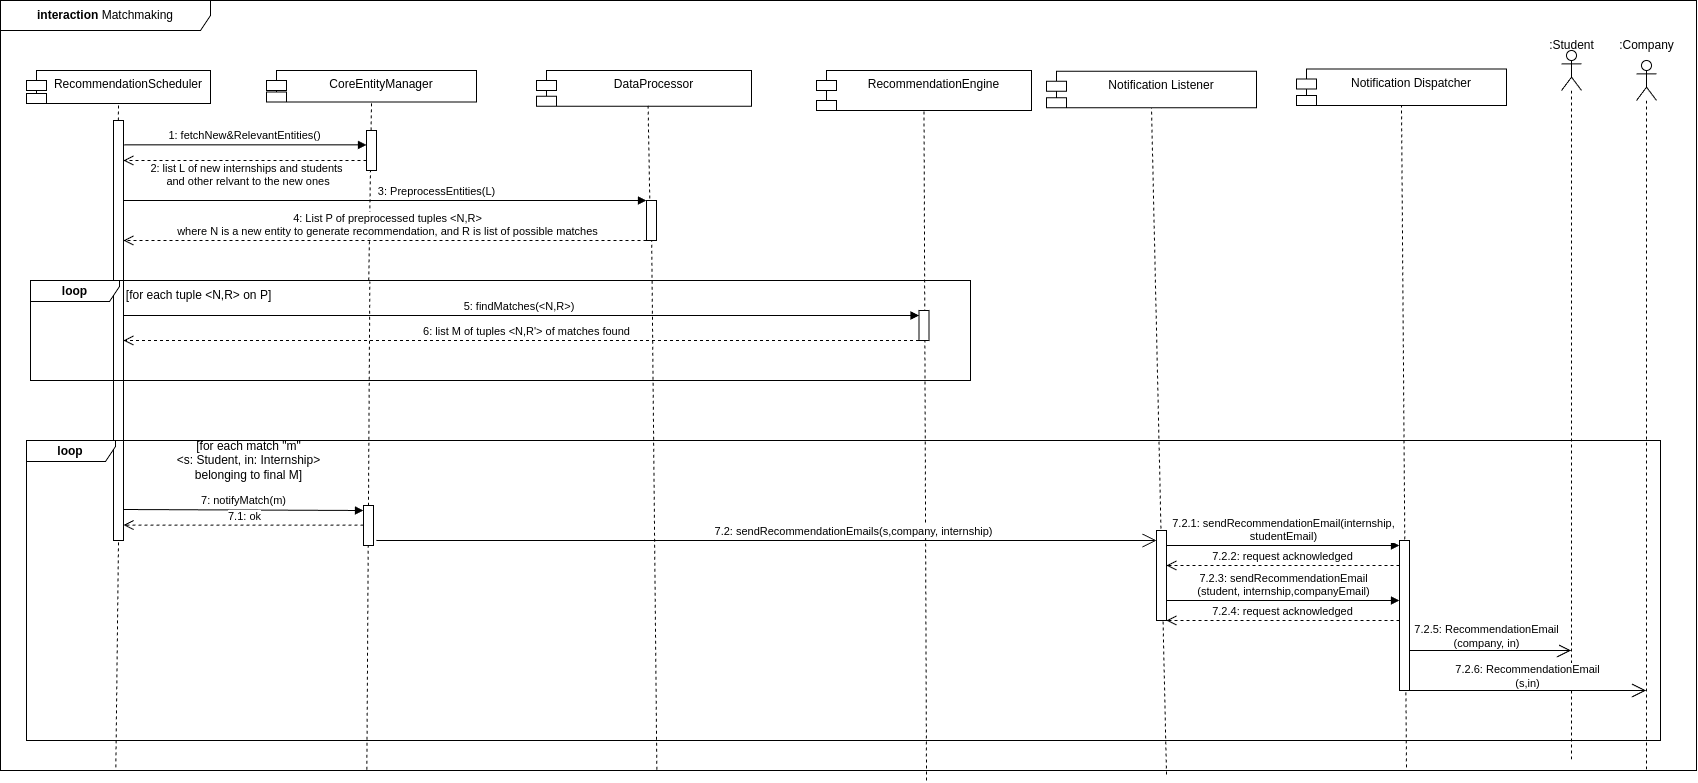

The diagram above was exported from draw.io. Its source (the exported page's mxGraphModel, read from the mxfile embedded in the PNG):
<mxGraphModel dx="2391" dy="1229" grid="1" gridSize="10" guides="1" tooltips="1" connect="1" arrows="1" fold="1" page="1" pageScale="1" pageWidth="850" pageHeight="1100" math="0" shadow="0">
  <root>
    <mxCell id="0" />
    <mxCell id="1" parent="0" />
    <mxCell id="K1hUATIyDNV4HRUyhWWw-1" value="&lt;b&gt;interaction&lt;/b&gt; Matchmaking" style="shape=umlFrame;whiteSpace=wrap;html=1;pointerEvents=0;recursiveResize=0;container=1;collapsible=0;width=210;height=30;" parent="1" vertex="1">
      <mxGeometry x="34" y="40" width="1696" height="770" as="geometry" />
    </mxCell>
    <mxCell id="K1hUATIyDNV4HRUyhWWw-92" value="RecommendationScheduler" style="shape=module;align=left;spacingLeft=20;align=center;verticalAlign=top;whiteSpace=wrap;html=1;" parent="K1hUATIyDNV4HRUyhWWw-1" vertex="1">
      <mxGeometry x="26" y="70" width="184" height="33" as="geometry" />
    </mxCell>
    <mxCell id="K1hUATIyDNV4HRUyhWWw-93" value="CoreEntityManager" style="shape=module;align=left;spacingLeft=20;align=center;verticalAlign=top;whiteSpace=wrap;html=1;" parent="K1hUATIyDNV4HRUyhWWw-1" vertex="1">
      <mxGeometry x="266" y="70" width="210" height="31.5" as="geometry" />
    </mxCell>
    <mxCell id="K1hUATIyDNV4HRUyhWWw-94" value="DataProcessor" style="shape=module;align=left;spacingLeft=20;align=center;verticalAlign=top;whiteSpace=wrap;html=1;" parent="K1hUATIyDNV4HRUyhWWw-1" vertex="1">
      <mxGeometry x="536" y="70" width="215" height="35.75" as="geometry" />
    </mxCell>
    <mxCell id="K1hUATIyDNV4HRUyhWWw-95" value="RecommendationEngine" style="shape=module;align=left;spacingLeft=20;align=center;verticalAlign=top;whiteSpace=wrap;html=1;" parent="K1hUATIyDNV4HRUyhWWw-1" vertex="1">
      <mxGeometry x="816" y="70" width="215" height="40" as="geometry" />
    </mxCell>
    <mxCell id="K1hUATIyDNV4HRUyhWWw-96" value="" style="endArrow=none;dashed=1;html=1;rounded=0;entryX=0.5;entryY=1;entryDx=0;entryDy=0;exitX=0.073;exitY=1;exitDx=0;exitDy=0;exitPerimeter=0;" parent="K1hUATIyDNV4HRUyhWWw-1" source="K1hUATIyDNV4HRUyhWWw-100" target="K1hUATIyDNV4HRUyhWWw-92" edge="1">
      <mxGeometry width="50" height="50" relative="1" as="geometry">
        <mxPoint x="346" y="190" as="sourcePoint" />
        <mxPoint x="396" y="140" as="targetPoint" />
      </mxGeometry>
    </mxCell>
    <mxCell id="K1hUATIyDNV4HRUyhWWw-98" value="" style="endArrow=none;dashed=1;html=1;rounded=0;entryX=0.519;entryY=0.982;entryDx=0;entryDy=0;entryPerimeter=0;exitX=0.399;exitY=1.001;exitDx=0;exitDy=0;exitPerimeter=0;" parent="K1hUATIyDNV4HRUyhWWw-1" source="K1hUATIyDNV4HRUyhWWw-110" target="K1hUATIyDNV4HRUyhWWw-94" edge="1">
      <mxGeometry width="50" height="50" relative="1" as="geometry">
        <mxPoint x="586" y="250" as="sourcePoint" />
        <mxPoint x="636" y="200" as="targetPoint" />
      </mxGeometry>
    </mxCell>
    <mxCell id="K1hUATIyDNV4HRUyhWWw-99" value="" style="endArrow=none;dashed=1;html=1;rounded=0;entryX=0.5;entryY=1;entryDx=0;entryDy=0;exitX=0.546;exitY=1.013;exitDx=0;exitDy=0;exitPerimeter=0;" parent="K1hUATIyDNV4HRUyhWWw-1" source="K1hUATIyDNV4HRUyhWWw-1" target="K1hUATIyDNV4HRUyhWWw-95" edge="1">
      <mxGeometry width="50" height="50" relative="1" as="geometry">
        <mxPoint x="906" y="210" as="sourcePoint" />
        <mxPoint x="956" y="160" as="targetPoint" />
      </mxGeometry>
    </mxCell>
    <mxCell id="K1hUATIyDNV4HRUyhWWw-100" value="" style="html=1;points=[[0,0,0,0,5],[0,1,0,0,-5],[1,0,0,0,5],[1,1,0,0,-5]];perimeter=orthogonalPerimeter;outlineConnect=0;targetShapes=umlLifeline;portConstraint=eastwest;newEdgeStyle={&quot;curved&quot;:0,&quot;rounded&quot;:0};" parent="K1hUATIyDNV4HRUyhWWw-1" vertex="1">
      <mxGeometry x="113" y="120" width="10" height="420" as="geometry" />
    </mxCell>
    <mxCell id="K1hUATIyDNV4HRUyhWWw-101" value="" style="endArrow=none;dashed=1;html=1;rounded=0;entryX=0.5;entryY=1;entryDx=0;entryDy=0;exitX=0.068;exitY=0.996;exitDx=0;exitDy=0;exitPerimeter=0;" parent="K1hUATIyDNV4HRUyhWWw-1" source="K1hUATIyDNV4HRUyhWWw-1" target="K1hUATIyDNV4HRUyhWWw-100" edge="1">
      <mxGeometry width="50" height="50" relative="1" as="geometry">
        <mxPoint x="152" y="1090" as="sourcePoint" />
        <mxPoint x="152" y="143" as="targetPoint" />
      </mxGeometry>
    </mxCell>
    <mxCell id="K1hUATIyDNV4HRUyhWWw-102" value="1: fetchNew&amp;amp;RelevantEntities()" style="html=1;verticalAlign=bottom;endArrow=block;curved=0;rounded=0;exitX=1.108;exitY=0.058;exitDx=0;exitDy=0;exitPerimeter=0;" parent="K1hUATIyDNV4HRUyhWWw-1" source="K1hUATIyDNV4HRUyhWWw-100" target="K1hUATIyDNV4HRUyhWWw-107" edge="1">
      <mxGeometry x="-0.0024" relative="1" as="geometry">
        <mxPoint x="123" y="127" as="sourcePoint" />
        <mxPoint x="346" y="128" as="targetPoint" />
        <mxPoint as="offset" />
      </mxGeometry>
    </mxCell>
    <mxCell id="K1hUATIyDNV4HRUyhWWw-103" value="2: list L of new internships and students&lt;br&gt;&amp;nbsp;and other relvant to the new ones" style="html=1;verticalAlign=bottom;endArrow=open;dashed=1;endSize=8;curved=0;rounded=0;" parent="K1hUATIyDNV4HRUyhWWw-1" edge="1">
      <mxGeometry x="-0.0123" y="30" relative="1" as="geometry">
        <mxPoint x="123" y="160" as="targetPoint" />
        <mxPoint x="366" y="160" as="sourcePoint" />
        <Array as="points">
          <mxPoint x="211.29999999999995" y="160" />
        </Array>
        <mxPoint as="offset" />
      </mxGeometry>
    </mxCell>
    <mxCell id="K1hUATIyDNV4HRUyhWWw-104" value="3: PreprocessEntities(L)" style="html=1;verticalAlign=bottom;endArrow=block;curved=0;rounded=0;" parent="K1hUATIyDNV4HRUyhWWw-1" edge="1">
      <mxGeometry x="0.1969" relative="1" as="geometry">
        <mxPoint x="123" y="200" as="sourcePoint" />
        <mxPoint x="646" y="200" as="targetPoint" />
        <mxPoint as="offset" />
      </mxGeometry>
    </mxCell>
    <mxCell id="K1hUATIyDNV4HRUyhWWw-109" value="" style="endArrow=none;dashed=1;html=1;rounded=0;entryX=0.5;entryY=1;entryDx=0;entryDy=0;exitX=0.227;exitY=0.997;exitDx=0;exitDy=0;exitPerimeter=0;" parent="K1hUATIyDNV4HRUyhWWw-1" target="K1hUATIyDNV4HRUyhWWw-93" edge="1">
      <mxGeometry width="50" height="50" relative="1" as="geometry">
        <mxPoint x="368.2700000000002" y="279.88" as="sourcePoint" />
        <mxPoint x="401" y="141" as="targetPoint" />
      </mxGeometry>
    </mxCell>
    <mxCell id="K1hUATIyDNV4HRUyhWWw-107" value="" style="html=1;points=[[0,0,0,0,5],[0,1,0,0,-5],[1,0,0,0,5],[1,1,0,0,-5]];perimeter=orthogonalPerimeter;outlineConnect=0;targetShapes=umlLifeline;portConstraint=eastwest;newEdgeStyle={&quot;curved&quot;:0,&quot;rounded&quot;:0};" parent="K1hUATIyDNV4HRUyhWWw-1" vertex="1">
      <mxGeometry x="366" y="130" width="10" height="40" as="geometry" />
    </mxCell>
    <mxCell id="K1hUATIyDNV4HRUyhWWw-112" value="" style="endArrow=none;dashed=1;html=1;rounded=0;entryX=0.519;entryY=0.982;entryDx=0;entryDy=0;entryPerimeter=0;exitX=0.387;exitY=0.999;exitDx=0;exitDy=0;exitPerimeter=0;" parent="K1hUATIyDNV4HRUyhWWw-1" source="K1hUATIyDNV4HRUyhWWw-1" target="K1hUATIyDNV4HRUyhWWw-110" edge="1">
      <mxGeometry width="50" height="50" relative="1" as="geometry">
        <mxPoint x="679" y="1091" as="sourcePoint" />
        <mxPoint x="682" y="145" as="targetPoint" />
      </mxGeometry>
    </mxCell>
    <mxCell id="K1hUATIyDNV4HRUyhWWw-110" value="" style="html=1;points=[[0,0,0,0,5],[0,1,0,0,-5],[1,0,0,0,5],[1,1,0,0,-5]];perimeter=orthogonalPerimeter;outlineConnect=0;targetShapes=umlLifeline;portConstraint=eastwest;newEdgeStyle={&quot;curved&quot;:0,&quot;rounded&quot;:0};" parent="K1hUATIyDNV4HRUyhWWw-1" vertex="1">
      <mxGeometry x="646" y="200" width="10" height="40" as="geometry" />
    </mxCell>
    <mxCell id="K1hUATIyDNV4HRUyhWWw-113" value="4: List P of preprocessed tuples &amp;lt;N,R&amp;gt; &lt;br&gt;where N is a new entity to generate recommendation, and R is list of possible matches" style="html=1;verticalAlign=bottom;endArrow=open;dashed=1;endSize=8;curved=0;rounded=0;" parent="K1hUATIyDNV4HRUyhWWw-1" edge="1">
      <mxGeometry x="-0.0123" relative="1" as="geometry">
        <mxPoint x="123" y="240.00000000000003" as="targetPoint" />
        <mxPoint x="646" y="240" as="sourcePoint" />
        <Array as="points">
          <mxPoint x="491.29999999999995" y="240" />
        </Array>
        <mxPoint as="offset" />
      </mxGeometry>
    </mxCell>
    <mxCell id="K1hUATIyDNV4HRUyhWWw-115" value="" style="endArrow=none;dashed=1;html=1;rounded=0;entryX=0.361;entryY=0.01;entryDx=0;entryDy=0;exitX=0.216;exitY=0.999;exitDx=0;exitDy=0;exitPerimeter=0;entryPerimeter=0;" parent="K1hUATIyDNV4HRUyhWWw-1" source="K1hUATIyDNV4HRUyhWWw-1" edge="1" target="K1hUATIyDNV4HRUyhWWw-156">
      <mxGeometry width="50" height="50" relative="1" as="geometry">
        <mxPoint x="376" y="1060" as="sourcePoint" />
        <mxPoint x="371" y="280" as="targetPoint" />
      </mxGeometry>
    </mxCell>
    <mxCell id="K1hUATIyDNV4HRUyhWWw-117" value="" style="html=1;points=[[0,0,0,0,5],[0,1,0,0,-5],[1,0,0,0,5],[1,1,0,0,-5]];perimeter=orthogonalPerimeter;outlineConnect=0;targetShapes=umlLifeline;portConstraint=eastwest;newEdgeStyle={&quot;curved&quot;:0,&quot;rounded&quot;:0};" parent="K1hUATIyDNV4HRUyhWWw-1" vertex="1">
      <mxGeometry x="918.5" y="310" width="10" height="30" as="geometry" />
    </mxCell>
    <mxCell id="K1hUATIyDNV4HRUyhWWw-118" value="5: findMatches(&amp;lt;N,R&amp;gt;)&amp;nbsp;" style="html=1;verticalAlign=bottom;endArrow=block;curved=0;rounded=0;entryX=0;entryY=0;entryDx=0;entryDy=5;entryPerimeter=0;" parent="K1hUATIyDNV4HRUyhWWw-1" source="K1hUATIyDNV4HRUyhWWw-100" target="K1hUATIyDNV4HRUyhWWw-117" edge="1">
      <mxGeometry relative="1" as="geometry">
        <mxPoint x="186" y="324.5" as="sourcePoint" />
        <mxPoint x="429" y="325.5" as="targetPoint" />
      </mxGeometry>
    </mxCell>
    <mxCell id="K1hUATIyDNV4HRUyhWWw-119" value="6: list M of tuples &amp;lt;N,R'&amp;gt; of matches found" style="html=1;verticalAlign=bottom;endArrow=open;dashed=1;endSize=8;curved=0;rounded=0;" parent="K1hUATIyDNV4HRUyhWWw-1" target="K1hUATIyDNV4HRUyhWWw-100" edge="1">
      <mxGeometry x="-0.0123" relative="1" as="geometry">
        <mxPoint x="395.5" y="340.29" as="targetPoint" />
        <mxPoint x="918.5" y="340.00000000000006" as="sourcePoint" />
        <Array as="points">
          <mxPoint x="763.8" y="340.00000000000006" />
        </Array>
        <mxPoint as="offset" />
      </mxGeometry>
    </mxCell>
    <mxCell id="K1hUATIyDNV4HRUyhWWw-121" value="" style="shape=umlLifeline;perimeter=lifelinePerimeter;whiteSpace=wrap;html=1;container=1;dropTarget=0;collapsible=0;recursiveResize=0;outlineConnect=0;portConstraint=eastwest;newEdgeStyle={&quot;curved&quot;:0,&quot;rounded&quot;:0};participant=umlActor;" parent="K1hUATIyDNV4HRUyhWWw-1" vertex="1">
      <mxGeometry x="1561" y="50" width="20" height="710" as="geometry" />
    </mxCell>
    <mxCell id="K1hUATIyDNV4HRUyhWWw-122" value="" style="shape=umlLifeline;perimeter=lifelinePerimeter;whiteSpace=wrap;html=1;container=1;dropTarget=0;collapsible=0;recursiveResize=0;outlineConnect=0;portConstraint=eastwest;newEdgeStyle={&quot;curved&quot;:0,&quot;rounded&quot;:0};participant=umlActor;" parent="K1hUATIyDNV4HRUyhWWw-1" vertex="1">
      <mxGeometry x="1636" y="60" width="20" height="710" as="geometry" />
    </mxCell>
    <mxCell id="K1hUATIyDNV4HRUyhWWw-123" value="Notification Listener" style="shape=module;align=left;spacingLeft=20;align=center;verticalAlign=top;whiteSpace=wrap;html=1;" parent="K1hUATIyDNV4HRUyhWWw-1" vertex="1">
      <mxGeometry x="1046" y="70.75" width="210" height="36.5" as="geometry" />
    </mxCell>
    <mxCell id="K1hUATIyDNV4HRUyhWWw-124" value="Notification Dispatcher" style="shape=module;align=left;spacingLeft=20;align=center;verticalAlign=top;whiteSpace=wrap;html=1;" parent="K1hUATIyDNV4HRUyhWWw-1" vertex="1">
      <mxGeometry x="1296" y="68.5" width="210" height="36.5" as="geometry" />
    </mxCell>
    <mxCell id="K1hUATIyDNV4HRUyhWWw-125" value="&lt;b&gt;loop&lt;/b&gt;" style="shape=umlFrame;whiteSpace=wrap;html=1;pointerEvents=0;width=89;height=21;" parent="K1hUATIyDNV4HRUyhWWw-1" vertex="1">
      <mxGeometry x="26" y="440" width="1634" height="300" as="geometry" />
    </mxCell>
    <mxCell id="K1hUATIyDNV4HRUyhWWw-126" value="[for each match &quot;m&quot;&lt;br&gt;&amp;lt;s: Student, in: Internship&amp;gt; &lt;br&gt;belonging to final M]" style="text;html=1;align=center;verticalAlign=middle;resizable=0;points=[];autosize=1;strokeColor=none;fillColor=none;" parent="K1hUATIyDNV4HRUyhWWw-1" vertex="1">
      <mxGeometry x="163" y="430" width="170" height="60" as="geometry" />
    </mxCell>
    <mxCell id="K1hUATIyDNV4HRUyhWWw-127" value="7: notifyMatch(m)" style="html=1;verticalAlign=bottom;endArrow=block;curved=0;rounded=0;entryX=0;entryY=0;entryDx=0;entryDy=5;entryPerimeter=0;" parent="K1hUATIyDNV4HRUyhWWw-1" target="K1hUATIyDNV4HRUyhWWw-128" edge="1">
      <mxGeometry relative="1" as="geometry">
        <mxPoint x="123" y="509" as="sourcePoint" />
        <mxPoint x="376" y="509" as="targetPoint" />
      </mxGeometry>
    </mxCell>
    <mxCell id="K1hUATIyDNV4HRUyhWWw-128" value="" style="html=1;points=[[0,0,0,0,5],[0,1,0,0,-5],[1,0,0,0,5],[1,1,0,0,-5]];perimeter=orthogonalPerimeter;outlineConnect=0;targetShapes=umlLifeline;portConstraint=eastwest;newEdgeStyle={&quot;curved&quot;:0,&quot;rounded&quot;:0};" parent="K1hUATIyDNV4HRUyhWWw-1" vertex="1">
      <mxGeometry x="363" y="505" width="10" height="40" as="geometry" />
    </mxCell>
    <mxCell id="K1hUATIyDNV4HRUyhWWw-130" value="7.1: ok" style="html=1;verticalAlign=bottom;endArrow=open;dashed=1;endSize=8;curved=0;rounded=0;" parent="K1hUATIyDNV4HRUyhWWw-1" source="K1hUATIyDNV4HRUyhWWw-128" edge="1">
      <mxGeometry x="-0.0123" relative="1" as="geometry">
        <mxPoint x="123" y="524.5799999999999" as="targetPoint" />
        <mxPoint x="356" y="525" as="sourcePoint" />
        <Array as="points">
          <mxPoint x="211.29999999999995" y="524.5799999999999" />
        </Array>
        <mxPoint as="offset" />
      </mxGeometry>
    </mxCell>
    <mxCell id="K1hUATIyDNV4HRUyhWWw-131" value="" style="endArrow=none;dashed=1;html=1;rounded=0;entryX=0.5;entryY=1;entryDx=0;entryDy=0;" parent="K1hUATIyDNV4HRUyhWWw-1" target="K1hUATIyDNV4HRUyhWWw-123" edge="1">
      <mxGeometry width="50" height="50" relative="1" as="geometry">
        <mxPoint x="1166" y="774" as="sourcePoint" />
        <mxPoint x="1176" y="180" as="targetPoint" />
      </mxGeometry>
    </mxCell>
    <mxCell id="K1hUATIyDNV4HRUyhWWw-132" value="" style="endArrow=none;dashed=1;html=1;rounded=0;entryX=0.5;entryY=1;entryDx=0;entryDy=0;exitX=0.829;exitY=0.996;exitDx=0;exitDy=0;exitPerimeter=0;" parent="K1hUATIyDNV4HRUyhWWw-1" source="K1hUATIyDNV4HRUyhWWw-1" target="K1hUATIyDNV4HRUyhWWw-124" edge="1">
      <mxGeometry width="50" height="50" relative="1" as="geometry">
        <mxPoint x="1346" y="210" as="sourcePoint" />
        <mxPoint x="1396" y="160" as="targetPoint" />
      </mxGeometry>
    </mxCell>
    <mxCell id="K1hUATIyDNV4HRUyhWWw-133" value="" style="endArrow=open;endFill=1;endSize=12;html=1;rounded=0;" parent="K1hUATIyDNV4HRUyhWWw-1" edge="1" target="K1hUATIyDNV4HRUyhWWw-143">
      <mxGeometry width="160" relative="1" as="geometry">
        <mxPoint x="376" y="540" as="sourcePoint" />
        <mxPoint x="1146" y="540" as="targetPoint" />
      </mxGeometry>
    </mxCell>
    <mxCell id="K1hUATIyDNV4HRUyhWWw-134" value="7.2: sendRecommendationEmails(s,company, internship)" style="edgeLabel;html=1;align=center;verticalAlign=middle;resizable=0;points=[];" parent="K1hUATIyDNV4HRUyhWWw-133" connectable="0" vertex="1">
      <mxGeometry x="0.3444" y="-2" relative="1" as="geometry">
        <mxPoint x="-48" y="-12" as="offset" />
      </mxGeometry>
    </mxCell>
    <mxCell id="K1hUATIyDNV4HRUyhWWw-143" value="" style="html=1;points=[[0,0,0,0,5],[0,1,0,0,-5],[1,0,0,0,5],[1,1,0,0,-5]];perimeter=orthogonalPerimeter;outlineConnect=0;targetShapes=umlLifeline;portConstraint=eastwest;newEdgeStyle={&quot;curved&quot;:0,&quot;rounded&quot;:0};" parent="K1hUATIyDNV4HRUyhWWw-1" vertex="1">
      <mxGeometry x="1156" y="530" width="10" height="90" as="geometry" />
    </mxCell>
    <mxCell id="K1hUATIyDNV4HRUyhWWw-144" value="7.2.2: request acknowledged" style="html=1;verticalAlign=bottom;endArrow=open;dashed=1;endSize=8;curved=0;rounded=0;" parent="K1hUATIyDNV4HRUyhWWw-1" source="K1hUATIyDNV4HRUyhWWw-146" edge="1" target="K1hUATIyDNV4HRUyhWWw-143">
      <mxGeometry relative="1" as="geometry">
        <mxPoint x="1159" y="564.9999999999999" as="targetPoint" />
        <mxPoint x="1334" y="565" as="sourcePoint" />
        <Array as="points">
          <mxPoint x="1277.3" y="565" />
        </Array>
        <mxPoint as="offset" />
      </mxGeometry>
    </mxCell>
    <mxCell id="K1hUATIyDNV4HRUyhWWw-145" value="7.2.1: sendRecommendationEmail(internship,&lt;br&gt;studentEmail)" style="html=1;verticalAlign=bottom;endArrow=block;curved=0;rounded=0;entryX=0;entryY=0;entryDx=0;entryDy=5;entryPerimeter=0;" parent="K1hUATIyDNV4HRUyhWWw-1" target="K1hUATIyDNV4HRUyhWWw-146" edge="1" source="K1hUATIyDNV4HRUyhWWw-143">
      <mxGeometry relative="1" as="geometry">
        <mxPoint x="1159" y="545" as="sourcePoint" />
        <mxPoint x="1334" y="545" as="targetPoint" />
      </mxGeometry>
    </mxCell>
    <mxCell id="K1hUATIyDNV4HRUyhWWw-146" value="" style="html=1;points=[[0,0,0,0,5],[0,1,0,0,-5],[1,0,0,0,5],[1,1,0,0,-5]];perimeter=orthogonalPerimeter;outlineConnect=0;targetShapes=umlLifeline;portConstraint=eastwest;newEdgeStyle={&quot;curved&quot;:0,&quot;rounded&quot;:0};" parent="K1hUATIyDNV4HRUyhWWw-1" vertex="1">
      <mxGeometry x="1399" y="540" width="10" height="150" as="geometry" />
    </mxCell>
    <mxCell id="K1hUATIyDNV4HRUyhWWw-147" value="7.2.3: sendRecommendationEmail&lt;br&gt;(student, internship,companyEmail)" style="html=1;verticalAlign=bottom;endArrow=block;curved=0;rounded=0;entryX=0;entryY=0;entryDx=0;entryDy=5;entryPerimeter=0;" parent="K1hUATIyDNV4HRUyhWWw-1" edge="1">
      <mxGeometry relative="1" as="geometry">
        <mxPoint x="1166" y="600" as="sourcePoint" />
        <mxPoint x="1399" y="600" as="targetPoint" />
      </mxGeometry>
    </mxCell>
    <mxCell id="K1hUATIyDNV4HRUyhWWw-148" value="7.2.4: request acknowledged" style="html=1;verticalAlign=bottom;endArrow=open;dashed=1;endSize=8;curved=0;rounded=0;" parent="K1hUATIyDNV4HRUyhWWw-1" edge="1">
      <mxGeometry relative="1" as="geometry">
        <mxPoint x="1166" y="620" as="targetPoint" />
        <mxPoint x="1399" y="620" as="sourcePoint" />
        <Array as="points">
          <mxPoint x="1277.3" y="620" />
        </Array>
        <mxPoint as="offset" />
      </mxGeometry>
    </mxCell>
    <mxCell id="K1hUATIyDNV4HRUyhWWw-149" value=":Student" style="text;html=1;align=center;verticalAlign=middle;resizable=0;points=[];autosize=1;strokeColor=none;fillColor=none;" parent="K1hUATIyDNV4HRUyhWWw-1" vertex="1">
      <mxGeometry x="1536" y="30" width="70" height="30" as="geometry" />
    </mxCell>
    <mxCell id="K1hUATIyDNV4HRUyhWWw-150" value=":Company" style="text;html=1;align=center;verticalAlign=middle;resizable=0;points=[];autosize=1;strokeColor=none;fillColor=none;" parent="K1hUATIyDNV4HRUyhWWw-1" vertex="1">
      <mxGeometry x="1606" y="30" width="80" height="30" as="geometry" />
    </mxCell>
    <mxCell id="K1hUATIyDNV4HRUyhWWw-151" value="" style="endArrow=open;endFill=1;endSize=12;html=1;rounded=0;" parent="K1hUATIyDNV4HRUyhWWw-1" target="K1hUATIyDNV4HRUyhWWw-121" edge="1">
      <mxGeometry width="160" relative="1" as="geometry">
        <mxPoint x="1409" y="650" as="sourcePoint" />
        <mxPoint x="1624" y="650.35" as="targetPoint" />
      </mxGeometry>
    </mxCell>
    <mxCell id="K1hUATIyDNV4HRUyhWWw-152" value="7.2.5: RecommendationEmail&lt;br&gt;(company, in)" style="edgeLabel;html=1;align=center;verticalAlign=middle;resizable=0;points=[];" parent="K1hUATIyDNV4HRUyhWWw-151" connectable="0" vertex="1">
      <mxGeometry x="0.3444" y="-2" relative="1" as="geometry">
        <mxPoint x="-32" y="-17" as="offset" />
      </mxGeometry>
    </mxCell>
    <mxCell id="K1hUATIyDNV4HRUyhWWw-153" value="" style="endArrow=open;endFill=1;endSize=12;html=1;rounded=0;" parent="K1hUATIyDNV4HRUyhWWw-1" target="K1hUATIyDNV4HRUyhWWw-122" edge="1">
      <mxGeometry width="160" relative="1" as="geometry">
        <mxPoint x="1409" y="690" as="sourcePoint" />
        <mxPoint x="1715" y="690" as="targetPoint" />
      </mxGeometry>
    </mxCell>
    <mxCell id="K1hUATIyDNV4HRUyhWWw-154" value="7.2.6: RecommendationEmail&lt;br&gt;(s,in)" style="edgeLabel;html=1;align=center;verticalAlign=middle;resizable=0;points=[];" parent="K1hUATIyDNV4HRUyhWWw-153" connectable="0" vertex="1">
      <mxGeometry x="0.3444" y="-2" relative="1" as="geometry">
        <mxPoint x="-41" y="-17" as="offset" />
      </mxGeometry>
    </mxCell>
    <mxCell id="K1hUATIyDNV4HRUyhWWw-156" value="&lt;b&gt;loop&lt;/b&gt;" style="shape=umlFrame;whiteSpace=wrap;html=1;pointerEvents=0;width=89;height=21;" parent="K1hUATIyDNV4HRUyhWWw-1" vertex="1">
      <mxGeometry x="30" y="280" width="940" height="100" as="geometry" />
    </mxCell>
    <mxCell id="K1hUATIyDNV4HRUyhWWw-157" value="[for each tuple &amp;lt;N,R&amp;gt; on P]" style="text;html=1;align=center;verticalAlign=middle;resizable=0;points=[];autosize=1;strokeColor=none;fillColor=none;" parent="K1hUATIyDNV4HRUyhWWw-1" vertex="1">
      <mxGeometry x="113" y="280" width="170" height="30" as="geometry" />
    </mxCell>
  </root>
</mxGraphModel>